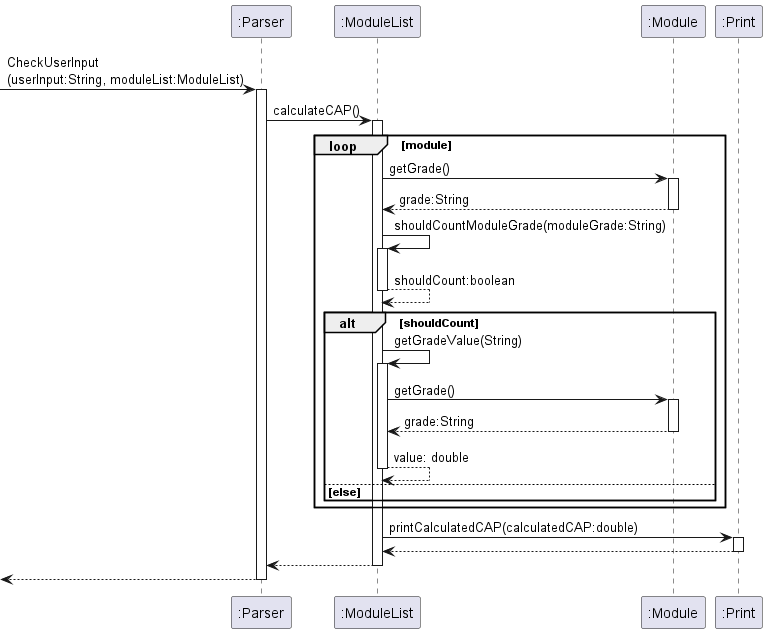

The diagram above was rendered by PlantUML. Its source (embedded in the PNG):
@startuml

participant ":Parser" as Parser
participant ":ModuleList" as ML
participant ":Module" as Mod
participant ":Print" as Print
[->Parser : CheckUserInput\n(userInput:String, moduleList:ModuleList)
activate Parser
Parser->ML : calculateCAP()
activate ML
loop module
    ML -> Mod : getGrade()
    activate Mod
    Mod --> ML : grade:String
    deactivate Mod
    ML -> ML : shouldCountModuleGrade(moduleGrade:String)
    activate ML
    ML-->ML : shouldCount:boolean
    deactivate ML
    alt shouldCount
        ML -> ML : getGradeValue(String)
        activate ML
        ML -> Mod : getGrade()
        activate Mod
        Mod --> ML : grade:String
        deactivate Mod
        ML --> ML : value: double
        deactivate ML
    else else
    end
end
    ML -> Print : printCalculatedCAP(calculatedCAP:double)
    activate Print
    Print --> ML
    deactivate Print
ML --> Parser
deactivate ML
Parser-->[
deactivate Parser

@enduml